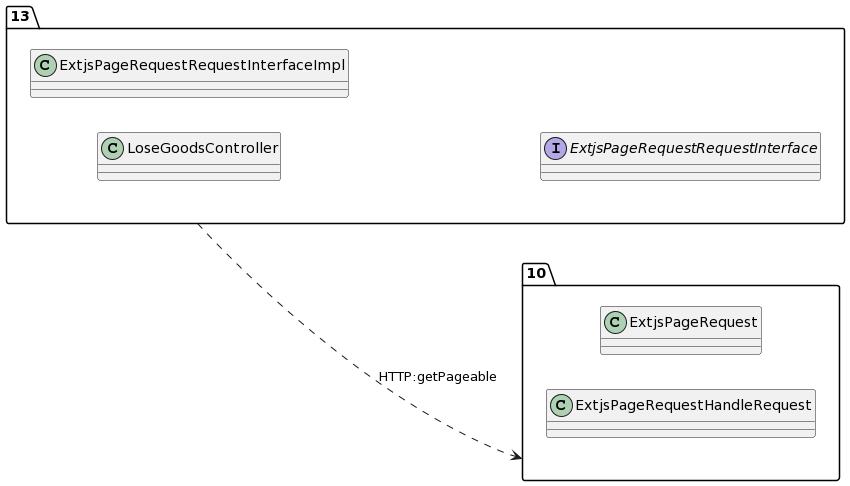

The diagram above was rendered by PlantUML. Its source (embedded in the PNG):
@startuml
allow_mixing
left to right direction
package "13"{
class LoseGoodsController
class ExtjsPageRequestRequestInterfaceImpl
interface ExtjsPageRequestRequestInterface

}
package "10"{
class ExtjsPageRequest
class ExtjsPageRequestHandleRequest

}
"13" ..> "10":HTTP:getPageable
@enduml